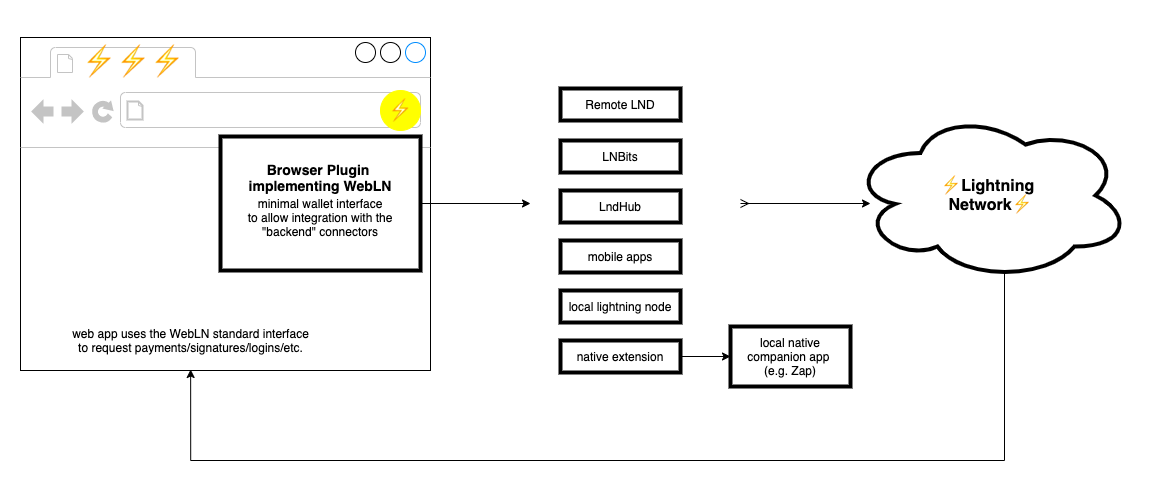

The diagram above was exported from draw.io. Its source (the exported page's mxGraphModel, read from the mxfile embedded in the PNG):
<mxGraphModel dx="946" dy="636" grid="1" gridSize="10" guides="1" tooltips="1" connect="1" arrows="1" fold="1" page="1" pageScale="1" pageWidth="2000" pageHeight="2000" math="0" shadow="0">
  <root>
    <mxCell id="0" />
    <mxCell id="1" parent="0" />
    <mxCell id="jAtl6mz8gJ-dbRhyUoly-1" value="" style="strokeWidth=1;shadow=0;dashed=0;align=center;html=1;shape=mxgraph.mockup.containers.browserWindow;rSize=0;strokeColor2=#008cff;strokeColor3=#c4c4c4;mainText=,;recursiveResize=0;" vertex="1" parent="1">
      <mxGeometry x="10" y="27" width="410" height="333" as="geometry" />
    </mxCell>
    <mxCell id="jAtl6mz8gJ-dbRhyUoly-2" value="&lt;h1&gt;&lt;span class=&quot;emoji&quot;&gt;⚡&lt;/span&gt;⚡⚡&lt;/h1&gt;" style="strokeWidth=1;shadow=0;dashed=0;align=center;html=1;shape=mxgraph.mockup.containers.anchor;fontSize=17;fontColor=#666666;align=left;" vertex="1" parent="jAtl6mz8gJ-dbRhyUoly-1">
      <mxGeometry x="60" y="12" width="110" height="26" as="geometry" />
    </mxCell>
    <mxCell id="jAtl6mz8gJ-dbRhyUoly-3" value="" style="strokeWidth=1;shadow=0;dashed=0;align=center;html=1;shape=mxgraph.mockup.containers.anchor;rSize=0;fontSize=17;fontColor=#666666;align=left;" vertex="1" parent="jAtl6mz8gJ-dbRhyUoly-1">
      <mxGeometry x="130" y="60" width="250" height="26" as="geometry" />
    </mxCell>
    <mxCell id="jAtl6mz8gJ-dbRhyUoly-4" value="&lt;h1&gt;&lt;span class=&quot;emoji&quot;&gt;&lt;font color=&quot;#ffff00&quot;&gt;⚡&lt;/font&gt;&lt;/span&gt;&lt;/h1&gt;" style="ellipse;whiteSpace=wrap;html=1;aspect=fixed;strokeColor=#FFFF00;fillColor=#FFFF00;" vertex="1" parent="jAtl6mz8gJ-dbRhyUoly-1">
      <mxGeometry x="360" y="53" width="40" height="40" as="geometry" />
    </mxCell>
    <mxCell id="jAtl6mz8gJ-dbRhyUoly-5" value="&lt;br&gt;&lt;br&gt;minimal wallet interface&lt;br&gt;to allow integration with the &quot;backend&quot; connectors" style="rounded=0;whiteSpace=wrap;html=1;strokeColor=#000000;fillColor=#ffffff;strokeWidth=4;" vertex="1" parent="jAtl6mz8gJ-dbRhyUoly-1">
      <mxGeometry x="200" y="99" width="200" height="134" as="geometry" />
    </mxCell>
    <mxCell id="jAtl6mz8gJ-dbRhyUoly-6" value="&lt;font style=&quot;font-size: 14px&quot;&gt;Browser Plugin &lt;br&gt;implementing WebLN&lt;/font&gt;" style="text;html=1;strokeColor=none;fillColor=none;align=center;verticalAlign=middle;whiteSpace=wrap;rounded=0;fontStyle=1" vertex="1" parent="jAtl6mz8gJ-dbRhyUoly-1">
      <mxGeometry x="210" y="130" width="180" height="20" as="geometry" />
    </mxCell>
    <mxCell id="jAtl6mz8gJ-dbRhyUoly-29" value="web app uses the WebLN standard interface to request payments/signatures/logins/etc." style="text;html=1;strokeColor=none;fillColor=none;align=center;verticalAlign=middle;whiteSpace=wrap;rounded=0;" vertex="1" parent="jAtl6mz8gJ-dbRhyUoly-1">
      <mxGeometry x="50" y="293" width="241" height="20" as="geometry" />
    </mxCell>
    <mxCell id="jAtl6mz8gJ-dbRhyUoly-9" style="edgeStyle=orthogonalEdgeStyle;rounded=0;orthogonalLoop=1;jettySize=auto;html=1;exitX=1;exitY=0.5;exitDx=0;exitDy=0;" edge="1" parent="1" source="jAtl6mz8gJ-dbRhyUoly-5">
      <mxGeometry relative="1" as="geometry">
        <mxPoint x="520" y="193" as="targetPoint" />
      </mxGeometry>
    </mxCell>
    <mxCell id="jAtl6mz8gJ-dbRhyUoly-10" value="Remote LND" style="rounded=0;whiteSpace=wrap;html=1;strokeColor=#000000;strokeWidth=4;fillColor=#ffffff;" vertex="1" parent="1">
      <mxGeometry x="550" y="78" width="120" height="32" as="geometry" />
    </mxCell>
    <mxCell id="jAtl6mz8gJ-dbRhyUoly-11" value="LNBits" style="rounded=0;whiteSpace=wrap;html=1;strokeColor=#000000;strokeWidth=4;fillColor=#ffffff;" vertex="1" parent="1">
      <mxGeometry x="550" y="130" width="120" height="32" as="geometry" />
    </mxCell>
    <mxCell id="jAtl6mz8gJ-dbRhyUoly-12" value="LndHub" style="rounded=0;whiteSpace=wrap;html=1;strokeColor=#000000;strokeWidth=4;fillColor=#ffffff;" vertex="1" parent="1">
      <mxGeometry x="550" y="180" width="120" height="32" as="geometry" />
    </mxCell>
    <mxCell id="jAtl6mz8gJ-dbRhyUoly-13" value="mobile apps" style="rounded=0;whiteSpace=wrap;html=1;strokeColor=#000000;strokeWidth=4;fillColor=#ffffff;" vertex="1" parent="1">
      <mxGeometry x="550" y="230" width="120" height="32" as="geometry" />
    </mxCell>
    <mxCell id="jAtl6mz8gJ-dbRhyUoly-14" value="local lightning node" style="rounded=0;whiteSpace=wrap;html=1;strokeColor=#000000;strokeWidth=4;fillColor=#ffffff;" vertex="1" parent="1">
      <mxGeometry x="550" y="280" width="120" height="32" as="geometry" />
    </mxCell>
    <mxCell id="jAtl6mz8gJ-dbRhyUoly-17" value="" style="edgeStyle=orthogonalEdgeStyle;rounded=0;orthogonalLoop=1;jettySize=auto;html=1;" edge="1" parent="1" source="jAtl6mz8gJ-dbRhyUoly-15" target="jAtl6mz8gJ-dbRhyUoly-16">
      <mxGeometry relative="1" as="geometry" />
    </mxCell>
    <mxCell id="jAtl6mz8gJ-dbRhyUoly-15" value="native extension" style="rounded=0;whiteSpace=wrap;html=1;strokeColor=#000000;strokeWidth=4;fillColor=#ffffff;" vertex="1" parent="1">
      <mxGeometry x="550" y="330" width="120" height="32" as="geometry" />
    </mxCell>
    <mxCell id="jAtl6mz8gJ-dbRhyUoly-16" value="local native companion app &lt;br&gt;(e.g. &lt;a href=&quot;https://zaphq.io/&quot;&gt;Zap&lt;/a&gt;)" style="whiteSpace=wrap;html=1;rounded=0;strokeWidth=4;" vertex="1" parent="1">
      <mxGeometry x="720" y="316" width="120" height="60" as="geometry" />
    </mxCell>
    <mxCell id="jAtl6mz8gJ-dbRhyUoly-28" style="edgeStyle=orthogonalEdgeStyle;rounded=0;orthogonalLoop=1;jettySize=auto;html=1;exitX=0.55;exitY=0.95;exitDx=0;exitDy=0;exitPerimeter=0;startArrow=none;startFill=0;entryX=0.415;entryY=0.997;entryDx=0;entryDy=0;entryPerimeter=0;" edge="1" parent="1" source="jAtl6mz8gJ-dbRhyUoly-18" target="jAtl6mz8gJ-dbRhyUoly-1">
      <mxGeometry relative="1" as="geometry">
        <mxPoint x="180" y="430" as="targetPoint" />
        <Array as="points">
          <mxPoint x="994" y="450" />
          <mxPoint x="180" y="450" />
        </Array>
      </mxGeometry>
    </mxCell>
    <mxCell id="jAtl6mz8gJ-dbRhyUoly-18" value="&lt;h1 style=&quot;font-size: 16px&quot;&gt;&lt;span class=&quot;emoji&quot;&gt;⚡Lightning&amp;nbsp;&lt;br&gt;Network&lt;/span&gt;⚡&lt;/h1&gt;" style="ellipse;shape=cloud;whiteSpace=wrap;html=1;strokeColor=#000000;strokeWidth=4;fillColor=#ffffff;" vertex="1" parent="1">
      <mxGeometry x="840" y="100" width="280" height="170" as="geometry" />
    </mxCell>
    <mxCell id="jAtl6mz8gJ-dbRhyUoly-26" value="" style="endArrow=classic;html=1;entryX=0.16;entryY=0.55;entryDx=0;entryDy=0;entryPerimeter=0;startArrow=ERmany;startFill=0;" edge="1" parent="1">
      <mxGeometry width="50" height="50" relative="1" as="geometry">
        <mxPoint x="730" y="193" as="sourcePoint" />
        <mxPoint x="860" y="193" as="targetPoint" />
      </mxGeometry>
    </mxCell>
  </root>
</mxGraphModel>